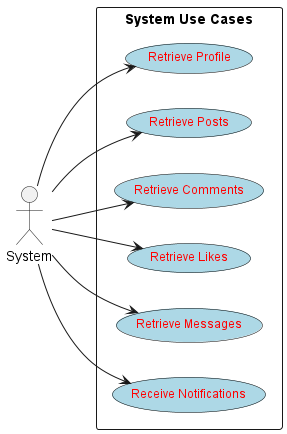

The diagram above was rendered by PlantUML. Its source (embedded in the PNG):
@startuml
left to right direction
skinparam usecase {
   BackgroundColor LightBlue
   FontSize 12
   BorderColor Black
   FontColor Red
}
actor System

rectangle "System Use Cases" {
  usecase "Retrieve Profile"       as UC4
  usecase "Retrieve Posts"         as UC8
  usecase "Retrieve Comments"      as UC12
  usecase "Retrieve Likes"         as UC13
  usecase "Retrieve Messages"      as UC21
  usecase "Receive Notifications"  as UC23
}

System --> UC4
System --> UC8
System --> UC12
System --> UC13
System --> UC21
System --> UC23
@enduml